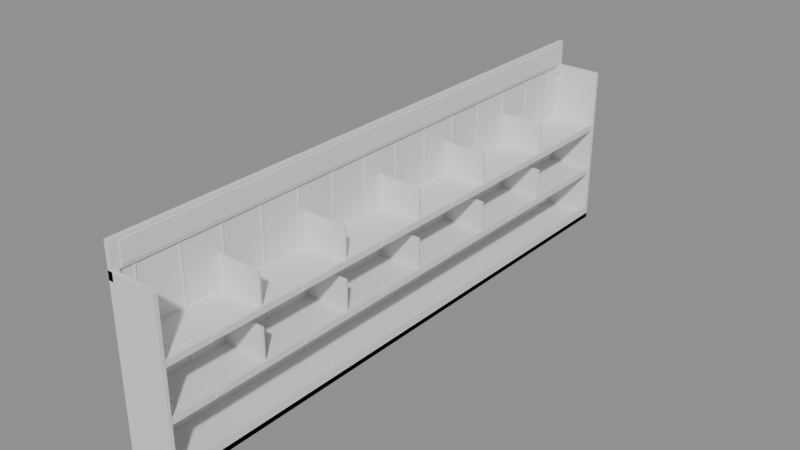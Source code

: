 # Source: SM_StockShelf_T3.blend  (saved by Blender 4.5.90; exported with 4.5.12 LTS)
import bpy
from mathutils import Matrix  # noqa: F401  (used for matrix-valued properties, if any)

bpy.ops.wm.read_factory_settings(use_empty=True)
scene = bpy.context.scene
scene.name = 'Scene'

# ---- materials (node trees are filled in below, after node groups)
mat_counter_top = bpy.data.materials.new('counter_top')
mat_product_orange = bpy.data.materials.new('product_orange')
mat_product_blue = bpy.data.materials.new('product_blue')
mat_gunmetal = bpy.data.materials.new('gunmetal')
mat_stock_sign = bpy.data.materials.new('stock_sign')
mat_product_white = bpy.data.materials.new('product_white')
mat_product_yellow = bpy.data.materials.new('product_yellow')
mat_product_red = bpy.data.materials.new('product_red')
mat_product_tan = bpy.data.materials.new('product_tan')

# ---- material node trees

# ---- meshes
me_sm_stockshelf_t3 = bpy.data.meshes.new('SM_StockShelf_T3')
me_sm_stockshelf_t3.from_pydata([(-0.3, -3.5, 0.0), (-0.3, -3.5, 0.06), (-0.3, 3.5, 0.0), (-0.3, 3.5, 0.06), (0.3, -3.5, 0.0), (0.3, -3.5, 0.06), (0.3, 3.5, 0.0), (0.3, 3.5, 0.06), (-0.3, -3.5, 0.0), (-0.3, -3.5, 2.0), (-0.3, -3.46, 0.0), (-0.3, -3.46, 2.0), (0.3, -3.5, 0.0), (0.3, -3.5, 2.0), (0.3, -3.46, 0.0), (0.3, -3.46, 2.0), (-0.3, 3.46, 0.0), (-0.3, 3.46, 2.0), (-0.3, 3.5, 0.0), (-0.3, 3.5, 2.0), (0.3, 3.46, 0.0), (0.3, 3.46, 2.0), (0.3, 3.5, 0.0), (0.3, 3.5, 2.0), (-0.3, -3.46, 0.06), (-0.3, -3.46, 2.0), (-0.3, 3.46, 0.06), (-0.3, 3.46, 2.0), (-0.27, -3.46, 0.06), (-0.27, -3.46, 2.0), (-0.27, 3.46, 0.06), (-0.27, 3.46, 2.0), (-0.27, -3.26, 0.06), (-0.27, -3.26, 2.0), (-0.27, -3.24, 0.06), (-0.27, -3.24, 2.0), (-0.26, -3.26, 0.06), (-0.26, -3.26, 2.0), (-0.26, -3.24, 0.06), (-0.26, -3.24, 2.0), (-0.27, -2.76, 0.06), (-0.27, -2.76, 2.0), (-0.27, -2.74, 0.06), (-0.27, -2.74, 2.0), (-0.26, -2.76, 0.06), (-0.26, -2.76, 2.0), (-0.26, -2.74, 0.06), (-0.26, -2.74, 2.0), (-0.27, -2.26, 0.06), (-0.27, -2.26, 2.0), (-0.27, -2.24, 0.06), (-0.27, -2.24, 2.0), (-0.26, -2.26, 0.06), (-0.26, -2.26, 2.0), (-0.26, -2.24, 0.06), (-0.26, -2.24, 2.0), (-0.27, -1.76, 0.06), (-0.27, -1.76, 2.0), (-0.27, -1.74, 0.06), (-0.27, -1.74, 2.0), (-0.26, -1.76, 0.06), (-0.26, -1.76, 2.0), (-0.26, -1.74, 0.06), (-0.26, -1.74, 2.0), (-0.27, -1.26, 0.06), (-0.27, -1.26, 2.0), (-0.27, -1.24, 0.06), (-0.27, -1.24, 2.0), (-0.26, -1.26, 0.06), (-0.26, -1.26, 2.0), (-0.26, -1.24, 0.06), (-0.26, -1.24, 2.0), (-0.27, -0.76, 0.06), (-0.27, -0.76, 2.0), (-0.27, -0.74, 0.06), (-0.27, -0.74, 2.0), (-0.26, -0.76, 0.06), (-0.26, -0.76, 2.0), (-0.26, -0.74, 0.06), (-0.26, -0.74, 2.0), (-0.27, -0.26, 0.06), (-0.27, -0.26, 2.0), (-0.27, -0.24, 0.06), (-0.27, -0.24, 2.0), (-0.26, -0.26, 0.06), (-0.26, -0.26, 2.0), (-0.26, -0.24, 0.06), (-0.26, -0.24, 2.0), (-0.27, 0.24, 0.06), (-0.27, 0.24, 2.0), (-0.27, 0.26, 0.06), (-0.27, 0.26, 2.0), (-0.26, 0.24, 0.06), (-0.26, 0.24, 2.0), (-0.26, 0.26, 0.06), (-0.26, 0.26, 2.0), (-0.27, 0.74, 0.06), (-0.27, 0.74, 2.0), (-0.27, 0.76, 0.06), (-0.27, 0.76, 2.0), (-0.26, 0.74, 0.06), (-0.26, 0.74, 2.0), (-0.26, 0.76, 0.06), (-0.26, 0.76, 2.0), (-0.27, 1.24, 0.06), (-0.27, 1.24, 2.0), (-0.27, 1.26, 0.06), (-0.27, 1.26, 2.0), (-0.26, 1.24, 0.06), (-0.26, 1.24, 2.0), (-0.26, 1.26, 0.06), (-0.26, 1.26, 2.0), (-0.27, 1.74, 0.06), (-0.27, 1.74, 2.0), (-0.27, 1.76, 0.06), (-0.27, 1.76, 2.0), (-0.26, 1.74, 0.06), (-0.26, 1.74, 2.0), (-0.26, 1.76, 0.06), (-0.26, 1.76, 2.0), (-0.27, 2.24, 0.06), (-0.27, 2.24, 2.0), (-0.27, 2.26, 0.06), (-0.27, 2.26, 2.0), (-0.26, 2.24, 0.06), (-0.26, 2.24, 2.0), (-0.26, 2.26, 0.06), (-0.26, 2.26, 2.0), (-0.27, 2.74, 0.06), (-0.27, 2.74, 2.0), (-0.27, 2.76, 0.06), (-0.27, 2.76, 2.0), (-0.26, 2.74, 0.06), (-0.26, 2.74, 2.0), (-0.26, 2.76, 0.06), (-0.26, 2.76, 2.0), (-0.27, 3.24, 0.06), (-0.27, 3.24, 2.0), (-0.27, 3.26, 0.06), (-0.27, 3.26, 2.0), (-0.26, 3.24, 0.06), (-0.26, 3.24, 2.0), (-0.26, 3.26, 0.06), (-0.26, 3.26, 2.0), (0.27, -3.46, 0.0), (0.27, -3.46, 0.16), (0.27, 3.46, 0.0), (0.27, 3.46, 0.16), (0.3, -3.46, 0.0), (0.3, -3.46, 0.16), (0.3, 3.46, 0.0), (0.3, 3.46, 0.16), (-0.3, -3.5, 2.0), (-0.3, -3.5, 2.3), (-0.3, 3.5, 2.0), (-0.3, 3.5, 2.3), (-0.24, -3.5, 2.0), (-0.24, -3.5, 2.3), (-0.24, 3.5, 2.0), (-0.24, 3.5, 2.3), (-0.3, -3.5, 1.9), (-0.3, -3.5, 2.0), (-0.3, -3.42, 1.9), (-0.3, -3.42, 2.0), (-0.24, -3.5, 1.9), (-0.24, -3.5, 2.0), (-0.24, -3.42, 1.9), (-0.24, -3.42, 2.0), (-0.3, 3.42, 1.9), (-0.3, 3.42, 2.0), (-0.3, 3.5, 1.9), (-0.3, 3.5, 2.0), (-0.24, 3.42, 1.9), (-0.24, 3.42, 2.0), (-0.24, 3.5, 1.9), (-0.24, 3.5, 2.0), (-0.24, -3.4, 2.03), (-0.24, -3.4, 2.27), (-0.24, 3.4, 2.03), (-0.24, 3.4, 2.27), (-0.23, -3.4, 2.03), (-0.23, -3.4, 2.27), (-0.23, 3.4, 2.03), (-0.23, 3.4, 2.27), (-0.27, -3.46, 0.67), (-0.27, -3.46, 0.7), (-0.27, 3.46, 0.67), (-0.27, 3.46, 0.7), (0.27, -3.46, 0.67), (0.27, -3.46, 0.7), (0.27, 3.46, 0.67), (0.27, 3.46, 0.7), (0.27, -3.46, 0.64), (0.27, -3.46, 0.715), (0.27, 3.46, 0.64), (0.27, 3.46, 0.715), (0.293, -3.46, 0.64), (0.293, -3.46, 0.715), (0.293, 3.46, 0.64), (0.293, 3.46, 0.715), (0.293, -2.943, 0.65), (0.293, -2.943, 0.705), (0.293, -2.823, 0.65), (0.293, -2.823, 0.705), (0.3, -2.943, 0.65), (0.3, -2.943, 0.705), (0.3, -2.823, 0.65), (0.3, -2.823, 0.705), (-0.2, -3.283, 0.7), (-0.2, -3.283, 0.706), (-0.2, -2.483, 0.7), (-0.2, -2.483, 0.706), (0.2, -3.283, 0.7), (0.2, -3.283, 0.706), (0.2, -2.483, 0.7), (0.2, -2.483, 0.706), (0.293, -1.79, 0.65), (0.293, -1.79, 0.705), (0.293, -1.67, 0.65), (0.293, -1.67, 0.705), (0.3, -1.79, 0.65), (0.3, -1.79, 0.705), (0.3, -1.67, 0.65), (0.3, -1.67, 0.705), (-0.2, -2.13, 0.7), (-0.2, -2.13, 0.706), (-0.2, -1.33, 0.7), (-0.2, -1.33, 0.706), (0.2, -2.13, 0.7), (0.2, -2.13, 0.706), (0.2, -1.33, 0.7), (0.2, -1.33, 0.706), (0.293, -0.6367, 0.65), (0.293, -0.6367, 0.705), (0.293, -0.5167, 0.65), (0.293, -0.5167, 0.705), (0.3, -0.6367, 0.65), (0.3, -0.6367, 0.705), (0.3, -0.5167, 0.65), (0.3, -0.5167, 0.705), (-0.2, -0.9767, 0.7), (-0.2, -0.9767, 0.706), (-0.2, -0.1767, 0.7), (-0.2, -0.1767, 0.706), (0.2, -0.9767, 0.7), (0.2, -0.9767, 0.706), (0.2, -0.1767, 0.7), (0.2, -0.1767, 0.706), (0.293, 0.5167, 0.65), (0.293, 0.5167, 0.705), (0.293, 0.6367, 0.65), (0.293, 0.6367, 0.705), (0.3, 0.5167, 0.65), (0.3, 0.5167, 0.705), (0.3, 0.6367, 0.65), (0.3, 0.6367, 0.705), (-0.2, 0.1767, 0.7), (-0.2, 0.1767, 0.706), (-0.2, 0.9767, 0.7), (-0.2, 0.9767, 0.706), (0.2, 0.1767, 0.7), (0.2, 0.1767, 0.706), (0.2, 0.9767, 0.7), (0.2, 0.9767, 0.706), (0.293, 1.67, 0.65), (0.293, 1.67, 0.705), (0.293, 1.79, 0.65), (0.293, 1.79, 0.705), (0.3, 1.67, 0.65), (0.3, 1.67, 0.705), (0.3, 1.79, 0.65), (0.3, 1.79, 0.705), (-0.2, 1.33, 0.7), (-0.2, 1.33, 0.706), (-0.2, 2.13, 0.7), (-0.2, 2.13, 0.706), (0.2, 1.33, 0.7), (0.2, 1.33, 0.706), (0.2, 2.13, 0.7), (0.2, 2.13, 0.706), (0.293, 2.823, 0.65), (0.293, 2.823, 0.705), (0.293, 2.943, 0.65), (0.293, 2.943, 0.705), (0.3, 2.823, 0.65), (0.3, 2.823, 0.705), (0.3, 2.943, 0.65), (0.3, 2.943, 0.705), (-0.2, 2.483, 0.7), (-0.2, 2.483, 0.706), (-0.2, 3.283, 0.7), (-0.2, 3.283, 0.706), (0.2, 2.483, 0.7), (0.2, 2.483, 0.706), (0.2, 3.283, 0.7), (0.2, 3.283, 0.706), (-0.27, -2.317, 0.7), (-0.27, -2.317, 1.08), (-0.27, -2.297, 0.7), (-0.27, -2.297, 1.08), (0.27, -2.317, 0.7), (0.27, -2.317, 1.08), (0.27, -2.297, 0.7), (0.27, -2.297, 1.08), (-0.27, -1.163, 0.7), (-0.27, -1.163, 1.08), (-0.27, -1.143, 0.7), (-0.27, -1.143, 1.08), (0.27, -1.163, 0.7), (0.27, -1.163, 1.08), (0.27, -1.143, 0.7), (0.27, -1.143, 1.08), (-0.27, -0.01, 0.7), (-0.27, -0.01, 1.08), (-0.27, 0.01, 0.7), (-0.27, 0.01, 1.08), (0.27, -0.01, 0.7), (0.27, -0.01, 1.08), (0.27, 0.01, 0.7), (0.27, 0.01, 1.08), (-0.27, 1.143, 0.7), (-0.27, 1.143, 1.08), (-0.27, 1.163, 0.7), (-0.27, 1.163, 1.08), (0.27, 1.143, 0.7), (0.27, 1.143, 1.08), (0.27, 1.163, 0.7), (0.27, 1.163, 1.08), (-0.27, 2.297, 0.7), (-0.27, 2.297, 1.08), (-0.27, 2.317, 0.7), (-0.27, 2.317, 1.08), (0.27, 2.297, 0.7), (0.27, 2.297, 1.08), (0.27, 2.317, 0.7), (0.27, 2.317, 1.08), (-0.27, -3.46, 1.27), (-0.27, -3.46, 1.3), (-0.27, 3.46, 1.27), (-0.27, 3.46, 1.3), (0.27, -3.46, 1.27), (0.27, -3.46, 1.3), (0.27, 3.46, 1.27), (0.27, 3.46, 1.3), (0.27, -3.46, 1.24), (0.27, -3.46, 1.315), (0.27, 3.46, 1.24), (0.27, 3.46, 1.315), (0.293, -3.46, 1.24), (0.293, -3.46, 1.315), (0.293, 3.46, 1.24), (0.293, 3.46, 1.315), (0.293, -2.943, 1.25), (0.293, -2.943, 1.305), (0.293, -2.823, 1.25), (0.293, -2.823, 1.305), (0.3, -2.943, 1.25), (0.3, -2.943, 1.305), (0.3, -2.823, 1.25), (0.3, -2.823, 1.305), (-0.2, -3.283, 1.3), (-0.2, -3.283, 1.306), (-0.2, -2.483, 1.3), (-0.2, -2.483, 1.306), (0.2, -3.283, 1.3), (0.2, -3.283, 1.306), (0.2, -2.483, 1.3), (0.2, -2.483, 1.306), (0.293, -1.79, 1.25), (0.293, -1.79, 1.305), (0.293, -1.67, 1.25), (0.293, -1.67, 1.305), (0.3, -1.79, 1.25), (0.3, -1.79, 1.305), (0.3, -1.67, 1.25), (0.3, -1.67, 1.305), (-0.2, -2.13, 1.3), (-0.2, -2.13, 1.306), (-0.2, -1.33, 1.3), (-0.2, -1.33, 1.306), (0.2, -2.13, 1.3), (0.2, -2.13, 1.306), (0.2, -1.33, 1.3), (0.2, -1.33, 1.306), (0.293, -0.6367, 1.25), (0.293, -0.6367, 1.305), (0.293, -0.5167, 1.25), (0.293, -0.5167, 1.305), (0.3, -0.6367, 1.25), (0.3, -0.6367, 1.305), (0.3, -0.5167, 1.25), (0.3, -0.5167, 1.305), (-0.2, -0.9767, 1.3), (-0.2, -0.9767, 1.306), (-0.2, -0.1767, 1.3), (-0.2, -0.1767, 1.306), (0.2, -0.9767, 1.3), (0.2, -0.9767, 1.306), (0.2, -0.1767, 1.3), (0.2, -0.1767, 1.306), (0.293, 0.5167, 1.25), (0.293, 0.5167, 1.305), (0.293, 0.6367, 1.25), (0.293, 0.6367, 1.305), (0.3, 0.5167, 1.25), (0.3, 0.5167, 1.305), (0.3, 0.6367, 1.25), (0.3, 0.6367, 1.305), (-0.2, 0.1767, 1.3), (-0.2, 0.1767, 1.306), (-0.2, 0.9767, 1.3), (-0.2, 0.9767, 1.306), (0.2, 0.1767, 1.3), (0.2, 0.1767, 1.306), (0.2, 0.9767, 1.3), (0.2, 0.9767, 1.306), (0.293, 1.67, 1.25), (0.293, 1.67, 1.305), (0.293, 1.79, 1.25), (0.293, 1.79, 1.305), (0.3, 1.67, 1.25), (0.3, 1.67, 1.305), (0.3, 1.79, 1.25), (0.3, 1.79, 1.305), (-0.2, 1.33, 1.3), (-0.2, 1.33, 1.306), (-0.2, 2.13, 1.3), (-0.2, 2.13, 1.306), (0.2, 1.33, 1.3), (0.2, 1.33, 1.306), (0.2, 2.13, 1.3), (0.2, 2.13, 1.306), (0.293, 2.823, 1.25), (0.293, 2.823, 1.305), (0.293, 2.943, 1.25), (0.293, 2.943, 1.305), (0.3, 2.823, 1.25), (0.3, 2.823, 1.305), (0.3, 2.943, 1.25), (0.3, 2.943, 1.305), (-0.2, 2.483, 1.3), (-0.2, 2.483, 1.306), (-0.2, 3.283, 1.3), (-0.2, 3.283, 1.306), (0.2, 2.483, 1.3), (0.2, 2.483, 1.306), (0.2, 3.283, 1.3), (0.2, 3.283, 1.306), (-0.27, -2.317, 1.3), (-0.27, -2.317, 1.68), (-0.27, -2.297, 1.3), (-0.27, -2.297, 1.68), (0.27, -2.317, 1.3), (0.27, -2.317, 1.68), (0.27, -2.297, 1.3), (0.27, -2.297, 1.68), (-0.27, -1.163, 1.3), (-0.27, -1.163, 1.68), (-0.27, -1.143, 1.3), (-0.27, -1.143, 1.68), (0.27, -1.163, 1.3), (0.27, -1.163, 1.68), (0.27, -1.143, 1.3), (0.27, -1.143, 1.68), (-0.27, -0.01, 1.3), (-0.27, -0.01, 1.68), (-0.27, 0.01, 1.3), (-0.27, 0.01, 1.68), (0.27, -0.01, 1.3), (0.27, -0.01, 1.68), (0.27, 0.01, 1.3), (0.27, 0.01, 1.68), (-0.27, 1.143, 1.3), (-0.27, 1.143, 1.68), (-0.27, 1.163, 1.3), (-0.27, 1.163, 1.68), (0.27, 1.143, 1.3), (0.27, 1.143, 1.68), (0.27, 1.163, 1.3), (0.27, 1.163, 1.68), (-0.27, 2.297, 1.3), (-0.27, 2.297, 1.68), (-0.27, 2.317, 1.3), (-0.27, 2.317, 1.68), (0.27, 2.297, 1.3), (0.27, 2.297, 1.68), (0.27, 2.317, 1.3), (0.27, 2.317, 1.68)], [], [(0, 1, 3, 2), (2, 3, 7, 6), (6, 7, 5, 4), (4, 5, 1, 0), (2, 6, 4, 0), (7, 3, 1, 5), (8, 9, 11, 10), (10, 11, 15, 14), (14, 15, 13, 12), (12, 13, 9, 8), (10, 14, 12, 8), (15, 11, 9, 13), (16, 17, 19, 18), (18, 19, 23, 22), (22, 23, 21, 20), (20, 21, 17, 16), (18, 22, 20, 16), (23, 19, 17, 21), (24, 25, 27, 26), (26, 27, 31, 30), (30, 31, 29, 28), (28, 29, 25, 24), (26, 30, 28, 24), (31, 27, 25, 29), (32, 33, 35, 34), (34, 35, 39, 38), (38, 39, 37, 36), (36, 37, 33, 32), (34, 38, 36, 32), (39, 35, 33, 37), (40, 41, 43, 42), (42, 43, 47, 46), (46, 47, 45, 44), (44, 45, 41, 40), (42, 46, 44, 40), (47, 43, 41, 45), (48, 49, 51, 50), (50, 51, 55, 54), (54, 55, 53, 52), (52, 53, 49, 48), (50, 54, 52, 48), (55, 51, 49, 53), (56, 57, 59, 58), (58, 59, 63, 62), (62, 63, 61, 60), (60, 61, 57, 56), (58, 62, 60, 56), (63, 59, 57, 61), (64, 65, 67, 66), (66, 67, 71, 70), (70, 71, 69, 68), (68, 69, 65, 64), (66, 70, 68, 64), (71, 67, 65, 69), (72, 73, 75, 74), (74, 75, 79, 78), (78, 79, 77, 76), (76, 77, 73, 72), (74, 78, 76, 72), (79, 75, 73, 77), (80, 81, 83, 82), (82, 83, 87, 86), (86, 87, 85, 84), (84, 85, 81, 80), (82, 86, 84, 80), (87, 83, 81, 85), (88, 89, 91, 90), (90, 91, 95, 94), (94, 95, 93, 92), (92, 93, 89, 88), (90, 94, 92, 88), (95, 91, 89, 93), (96, 97, 99, 98), (98, 99, 103, 102), (102, 103, 101, 100), (100, 101, 97, 96), (98, 102, 100, 96), (103, 99, 97, 101), (104, 105, 107, 106), (106, 107, 111, 110), (110, 111, 109, 108), (108, 109, 105, 104), (106, 110, 108, 104), (111, 107, 105, 109), (112, 113, 115, 114), (114, 115, 119, 118), (118, 119, 117, 116), (116, 117, 113, 112), (114, 118, 116, 112), (119, 115, 113, 117), (120, 121, 123, 122), (122, 123, 127, 126), (126, 127, 125, 124), (124, 125, 121, 120), (122, 126, 124, 120), (127, 123, 121, 125), (128, 129, 131, 130), (130, 131, 135, 134), (134, 135, 133, 132), (132, 133, 129, 128), (130, 134, 132, 128), (135, 131, 129, 133), (136, 137, 139, 138), (138, 139, 143, 142), (142, 143, 141, 140), (140, 141, 137, 136), (138, 142, 140, 136), (143, 139, 137, 141), (144, 145, 147, 146), (146, 147, 151, 150), (150, 151, 149, 148), (148, 149, 145, 144), (146, 150, 148, 144), (151, 147, 145, 149), (152, 153, 155, 154), (154, 155, 159, 158), (158, 159, 157, 156), (156, 157, 153, 152), (154, 158, 156, 152), (159, 155, 153, 157), (160, 161, 163, 162), (162, 163, 167, 166), (166, 167, 165, 164), (164, 165, 161, 160), (162, 166, 164, 160), (167, 163, 161, 165), (168, 169, 171, 170), (170, 171, 175, 174), (174, 175, 173, 172), (172, 173, 169, 168), (170, 174, 172, 168), (175, 171, 169, 173), (176, 177, 179, 178), (178, 179, 183, 182), (182, 183, 181, 180), (180, 181, 177, 176), (178, 182, 180, 176), (183, 179, 177, 181), (184, 185, 187, 186), (186, 187, 191, 190), (190, 191, 189, 188), (188, 189, 185, 184), (186, 190, 188, 184), (191, 187, 185, 189), (192, 193, 195, 194), (194, 195, 199, 198), (198, 199, 197, 196), (196, 197, 193, 192), (194, 198, 196, 192), (199, 195, 193, 197), (200, 201, 203, 202), (202, 203, 207, 206), (206, 207, 205, 204), (204, 205, 201, 200), (202, 206, 204, 200), (207, 203, 201, 205), (208, 209, 211, 210), (210, 211, 215, 214), (214, 215, 213, 212), (212, 213, 209, 208), (210, 214, 212, 208), (215, 211, 209, 213), (216, 217, 219, 218), (218, 219, 223, 222), (222, 223, 221, 220), (220, 221, 217, 216), (218, 222, 220, 216), (223, 219, 217, 221), (224, 225, 227, 226), (226, 227, 231, 230), (230, 231, 229, 228), (228, 229, 225, 224), (226, 230, 228, 224), (231, 227, 225, 229), (232, 233, 235, 234), (234, 235, 239, 238), (238, 239, 237, 236), (236, 237, 233, 232), (234, 238, 236, 232), (239, 235, 233, 237), (240, 241, 243, 242), (242, 243, 247, 246), (246, 247, 245, 244), (244, 245, 241, 240), (242, 246, 244, 240), (247, 243, 241, 245), (248, 249, 251, 250), (250, 251, 255, 254), (254, 255, 253, 252), (252, 253, 249, 248), (250, 254, 252, 248), (255, 251, 249, 253), (256, 257, 259, 258), (258, 259, 263, 262), (262, 263, 261, 260), (260, 261, 257, 256), (258, 262, 260, 256), (263, 259, 257, 261), (264, 265, 267, 266), (266, 267, 271, 270), (270, 271, 269, 268), (268, 269, 265, 264), (266, 270, 268, 264), (271, 267, 265, 269), (272, 273, 275, 274), (274, 275, 279, 278), (278, 279, 277, 276), (276, 277, 273, 272), (274, 278, 276, 272), (279, 275, 273, 277), (280, 281, 283, 282), (282, 283, 287, 286), (286, 287, 285, 284), (284, 285, 281, 280), (282, 286, 284, 280), (287, 283, 281, 285), (288, 289, 291, 290), (290, 291, 295, 294), (294, 295, 293, 292), (292, 293, 289, 288), (290, 294, 292, 288), (295, 291, 289, 293), (296, 297, 299, 298), (298, 299, 303, 302), (302, 303, 301, 300), (300, 301, 297, 296), (298, 302, 300, 296), (303, 299, 297, 301), (304, 305, 307, 306), (306, 307, 311, 310), (310, 311, 309, 308), (308, 309, 305, 304), (306, 310, 308, 304), (311, 307, 305, 309), (312, 313, 315, 314), (314, 315, 319, 318), (318, 319, 317, 316), (316, 317, 313, 312), (314, 318, 316, 312), (319, 315, 313, 317), (320, 321, 323, 322), (322, 323, 327, 326), (326, 327, 325, 324), (324, 325, 321, 320), (322, 326, 324, 320), (327, 323, 321, 325), (328, 329, 331, 330), (330, 331, 335, 334), (334, 335, 333, 332), (332, 333, 329, 328), (330, 334, 332, 328), (335, 331, 329, 333), (336, 337, 339, 338), (338, 339, 343, 342), (342, 343, 341, 340), (340, 341, 337, 336), (338, 342, 340, 336), (343, 339, 337, 341), (344, 345, 347, 346), (346, 347, 351, 350), (350, 351, 349, 348), (348, 349, 345, 344), (346, 350, 348, 344), (351, 347, 345, 349), (352, 353, 355, 354), (354, 355, 359, 358), (358, 359, 357, 356), (356, 357, 353, 352), (354, 358, 356, 352), (359, 355, 353, 357), (360, 361, 363, 362), (362, 363, 367, 366), (366, 367, 365, 364), (364, 365, 361, 360), (362, 366, 364, 360), (367, 363, 361, 365), (368, 369, 371, 370), (370, 371, 375, 374), (374, 375, 373, 372), (372, 373, 369, 368), (370, 374, 372, 368), (375, 371, 369, 373), (376, 377, 379, 378), (378, 379, 383, 382), (382, 383, 381, 380), (380, 381, 377, 376), (378, 382, 380, 376), (383, 379, 377, 381), (384, 385, 387, 386), (386, 387, 391, 390), (390, 391, 389, 388), (388, 389, 385, 384), (386, 390, 388, 384), (391, 387, 385, 389), (392, 393, 395, 394), (394, 395, 399, 398), (398, 399, 397, 396), (396, 397, 393, 392), (394, 398, 396, 392), (399, 395, 393, 397), (400, 401, 403, 402), (402, 403, 407, 406), (406, 407, 405, 404), (404, 405, 401, 400), (402, 406, 404, 400), (407, 403, 401, 405), (408, 409, 411, 410), (410, 411, 415, 414), (414, 415, 413, 412), (412, 413, 409, 408), (410, 414, 412, 408), (415, 411, 409, 413), (416, 417, 419, 418), (418, 419, 423, 422), (422, 423, 421, 420), (420, 421, 417, 416), (418, 422, 420, 416), (423, 419, 417, 421), (424, 425, 427, 426), (426, 427, 431, 430), (430, 431, 429, 428), (428, 429, 425, 424), (426, 430, 428, 424), (431, 427, 425, 429), (432, 433, 435, 434), (434, 435, 439, 438), (438, 439, 437, 436), (436, 437, 433, 432), (434, 438, 436, 432), (439, 435, 433, 437), (440, 441, 443, 442), (442, 443, 447, 446), (446, 447, 445, 444), (444, 445, 441, 440), (442, 446, 444, 440), (447, 443, 441, 445), (448, 449, 451, 450), (450, 451, 455, 454), (454, 455, 453, 452), (452, 453, 449, 448), (450, 454, 452, 448), (455, 451, 449, 453), (456, 457, 459, 458), (458, 459, 463, 462), (462, 463, 461, 460), (460, 461, 457, 456), (458, 462, 460, 456), (463, 459, 457, 461), (464, 465, 467, 466), (466, 467, 471, 470), (470, 471, 469, 468), (468, 469, 465, 464), (466, 470, 468, 464), (471, 467, 465, 469), (472, 473, 475, 474), (474, 475, 479, 478), (478, 479, 477, 476), (476, 477, 473, 472), (474, 478, 476, 472), (479, 475, 473, 477), (480, 481, 483, 482), (482, 483, 487, 486), (486, 487, 485, 484), (484, 485, 481, 480), (482, 486, 484, 480), (487, 483, 481, 485)])
me_sm_stockshelf_t3.polygons.foreach_set('material_index', [0, 0, 0, 0, 0, 0, 1, 1, 1, 1, 1, 1, 1, 1, 1, 1, 1, 1, 2, 2, 2, 2, 2, 2, 3, 3, 3, 3, 3, 3, 3, 3, 3, 3, 3, 3, 3, 3, 3, 3, 3, 3, 3, 3, 3, 3, 3, 3, 3, 3, 3, 3, 3, 3, 3, 3, 3, 3, 3, 3, 3, 3, 3, 3, 3, 3, 3, 3, 3, 3, 3, 3, 3, 3, 3, 3, 3, 3, 3, 3, 3, 3, 3, 3, 3, 3, 3, 3, 3, 3, 3, 3, 3, 3, 3, 3, 3, 3, 3, 3, 3, 3, 3, 3, 3, 3, 3, 3, 1, 1, 1, 1, 1, 1, 4, 4, 4, 4, 4, 4, 4, 4, 4, 4, 4, 4, 4, 4, 4, 4, 4, 4, 5, 5, 5, 5, 5, 5, 5, 5, 5, 5, 5, 5, 6, 6, 6, 6, 6, 6, 7, 7, 7, 7, 7, 7, 8, 8, 8, 8, 8, 8, 7, 7, 7, 7, 7, 7, 8, 8, 8, 8, 8, 8, 7, 7, 7, 7, 7, 7, 8, 8, 8, 8, 8, 8, 7, 7, 7, 7, 7, 7, 8, 8, 8, 8, 8, 8, 7, 7, 7, 7, 7, 7, 8, 8, 8, 8, 8, 8, 7, 7, 7, 7, 7, 7, 8, 8, 8, 8, 8, 8, 3, 3, 3, 3, 3, 3, 3, 3, 3, 3, 3, 3, 3, 3, 3, 3, 3, 3, 3, 3, 3, 3, 3, 3, 3, 3, 3, 3, 3, 3, 5, 5, 5, 5, 5, 5, 6, 6, 6, 6, 6, 6, 7, 7, 7, 7, 7, 7, 8, 8, 8, 8, 8, 8, 7, 7, 7, 7, 7, 7, 8, 8, 8, 8, 8, 8, 7, 7, 7, 7, 7, 7, 8, 8, 8, 8, 8, 8, 7, 7, 7, 7, 7, 7, 8, 8, 8, 8, 8, 8, 7, 7, 7, 7, 7, 7, 8, 8, 8, 8, 8, 8, 7, 7, 7, 7, 7, 7, 8, 8, 8, 8, 8, 8, 3, 3, 3, 3, 3, 3, 3, 3, 3, 3, 3, 3, 3, 3, 3, 3, 3, 3, 3, 3, 3, 3, 3, 3, 3, 3, 3, 3, 3, 3])
me_sm_stockshelf_t3.materials.append(mat_counter_top)
me_sm_stockshelf_t3.materials.append(mat_product_orange)
me_sm_stockshelf_t3.materials.append(mat_product_blue)
me_sm_stockshelf_t3.materials.append(mat_gunmetal)
me_sm_stockshelf_t3.materials.append(mat_stock_sign)
me_sm_stockshelf_t3.materials.append(mat_product_white)
me_sm_stockshelf_t3.materials.append(mat_product_yellow)
me_sm_stockshelf_t3.materials.append(mat_product_red)
me_sm_stockshelf_t3.materials.append(mat_product_tan)
me_sm_stockshelf_t3.update()

# ---- objects
ob_sm_stockshelf_t3 = bpy.data.objects.new('SM_StockShelf_T3', me_sm_stockshelf_t3)

# ---- transforms, parenting, visibility, modifiers, constraints
ob_sm_stockshelf_t3.location = (0.0, 0.0, 0.0)

# ---- collection membership
scene.collection.objects.link(ob_sm_stockshelf_t3)

# ---- scene / render settings (as saved in the file)
scene.frame_start = 1; scene.frame_end = 250; scene.frame_set(1)
scene.render.engine = 'BLENDER_EEVEE_NEXT'
bpy.context.view_layer.update()

# ---- added for rendering (the .blend has no active camera and no usable light): camera, sun + grey world if the file has none
cam_auto = bpy.data.cameras.new('AutoCamera')
cam_auto.lens = 50.0
cam_auto.sensor_width = 36.0
cam_auto.clip_end = 1000.0
ob_auto_camera = bpy.data.objects.new('AutoCamera', cam_auto)
scene.collection.objects.link(ob_auto_camera)
ob_auto_camera.location = (6.83978, -8.20774, 6.62183)
ob_auto_camera.rotation_euler = (1.09748, -7.21219e-08, 0.694738)
scene.camera = ob_auto_camera
light_auto_sun = bpy.data.lights.new('AutoSun', 'SUN')
light_auto_sun.energy = 3.0
light_auto_sun.angle = 0.0523599
ob_auto_sun = bpy.data.objects.new('AutoSun', light_auto_sun)
scene.collection.objects.link(ob_auto_sun)
ob_auto_sun.rotation_euler = (0.872665, 0.174533, 0.523599)
if scene.world is None:
    world_auto = bpy.data.worlds.new('AutoWorld')
    world_auto.color = (0.3, 0.3, 0.3)
    scene.world = world_auto
bpy.context.view_layer.update()

